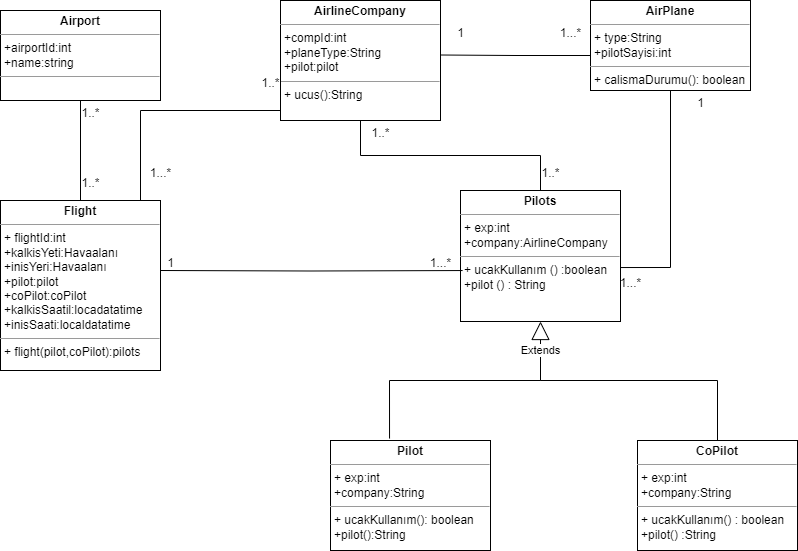

The diagram above was exported from draw.io. Its source (the exported page's mxGraphModel, read from the mxfile embedded in the PNG):
<mxGraphModel dx="880" dy="446" grid="1" gridSize="10" guides="1" tooltips="1" connect="1" arrows="1" fold="1" page="1" pageScale="1.5" pageWidth="1169" pageHeight="826" background="none" math="0" shadow="0">
  <root>
    <mxCell id="0" style=";html=1;" />
    <mxCell id="1" style=";html=1;" parent="0" />
    <mxCell id="k40HYIIkJ2DdQluialsx-1" value="&lt;p style=&quot;margin:0px;margin-top:4px;text-align:center;&quot;&gt;&lt;b&gt;AirlineCompany&lt;/b&gt;&lt;/p&gt;&lt;hr size=&quot;1&quot;&gt;&lt;p style=&quot;margin:0px;margin-left:4px;&quot;&gt;+compId:int&lt;/p&gt;&lt;p style=&quot;margin:0px;margin-left:4px;&quot;&gt;+planeType:String&lt;/p&gt;&lt;p style=&quot;margin:0px;margin-left:4px;&quot;&gt;+pilot:pilot&lt;/p&gt;&lt;hr size=&quot;1&quot;&gt;&lt;p style=&quot;margin:0px;margin-left:4px;&quot;&gt;+ ucus():String&lt;/p&gt;" style="verticalAlign=top;align=left;overflow=fill;fontSize=12;fontFamily=Helvetica;html=1;whiteSpace=wrap;" vertex="1" parent="1">
      <mxGeometry x="360" y="90" width="160" height="120" as="geometry" />
    </mxCell>
    <mxCell id="k40HYIIkJ2DdQluialsx-5" value="&lt;p style=&quot;margin:0px;margin-top:4px;text-align:center;&quot;&gt;&lt;b&gt;CoPilot&lt;/b&gt;&lt;/p&gt;&lt;hr size=&quot;1&quot;&gt;&lt;p style=&quot;border-color: var(--border-color); margin: 0px 0px 0px 4px;&quot;&gt;+ exp:int&lt;/p&gt;&lt;p style=&quot;border-color: var(--border-color); margin: 0px 0px 0px 4px;&quot;&gt;+company:String&lt;/p&gt;&lt;hr size=&quot;1&quot;&gt;&lt;p style=&quot;border-color: var(--border-color); margin: 0px 0px 0px 4px;&quot;&gt;+ ucakKullanım() : boolean&lt;/p&gt;&lt;p style=&quot;border-color: var(--border-color); margin: 0px 0px 0px 4px;&quot;&gt;+pilot() :String&lt;/p&gt;" style="verticalAlign=top;align=left;overflow=fill;fontSize=12;fontFamily=Helvetica;html=1;whiteSpace=wrap;" vertex="1" parent="1">
      <mxGeometry x="717" y="530" width="160" height="110" as="geometry" />
    </mxCell>
    <mxCell id="k40HYIIkJ2DdQluialsx-7" value="&lt;p style=&quot;margin:0px;margin-top:4px;text-align:center;&quot;&gt;&lt;b&gt;Pilots&lt;/b&gt;&lt;/p&gt;&lt;hr size=&quot;1&quot;&gt;&lt;p style=&quot;margin:0px;margin-left:4px;&quot;&gt;+ exp:int&lt;/p&gt;&lt;p style=&quot;margin:0px;margin-left:4px;&quot;&gt;+company:AirlineCompany&lt;/p&gt;&lt;hr size=&quot;1&quot;&gt;&lt;p style=&quot;margin:0px;margin-left:4px;&quot;&gt;+ ucakKullanım () :boolean&lt;/p&gt;&lt;p style=&quot;margin:0px;margin-left:4px;&quot;&gt;+pilot () : String&lt;/p&gt;" style="verticalAlign=top;align=left;overflow=fill;fontSize=12;fontFamily=Helvetica;html=1;whiteSpace=wrap;" vertex="1" parent="1">
      <mxGeometry x="540" y="280" width="160" height="131" as="geometry" />
    </mxCell>
    <mxCell id="k40HYIIkJ2DdQluialsx-9" value="&lt;p style=&quot;margin:0px;margin-top:4px;text-align:center;&quot;&gt;&lt;b&gt;Airport&lt;/b&gt;&lt;/p&gt;&lt;hr size=&quot;1&quot;&gt;&lt;p style=&quot;margin:0px;margin-left:4px;&quot;&gt;+airportId:int&lt;/p&gt;&lt;p style=&quot;margin:0px;margin-left:4px;&quot;&gt;+name:string&lt;/p&gt;&lt;hr size=&quot;1&quot;&gt;&lt;p style=&quot;margin:0px;margin-left:4px;&quot;&gt;&lt;br&gt;&lt;/p&gt;" style="verticalAlign=top;align=left;overflow=fill;fontSize=12;fontFamily=Helvetica;html=1;whiteSpace=wrap;" vertex="1" parent="1">
      <mxGeometry x="80" y="100" width="160" height="90" as="geometry" />
    </mxCell>
    <mxCell id="k40HYIIkJ2DdQluialsx-10" value="&lt;p style=&quot;margin:0px;margin-top:4px;text-align:center;&quot;&gt;&lt;b&gt;AirPlane&lt;/b&gt;&lt;/p&gt;&lt;hr size=&quot;1&quot;&gt;&lt;p style=&quot;margin:0px;margin-left:4px;&quot;&gt;+ type:String&lt;/p&gt;&lt;p style=&quot;margin:0px;margin-left:4px;&quot;&gt;+pilotSayisi:int&lt;/p&gt;&lt;hr size=&quot;1&quot;&gt;&lt;p style=&quot;margin:0px;margin-left:4px;&quot;&gt;+ calismaDurumu(): boolean&lt;/p&gt;" style="verticalAlign=top;align=left;overflow=fill;fontSize=12;fontFamily=Helvetica;html=1;whiteSpace=wrap;" vertex="1" parent="1">
      <mxGeometry x="670" y="90" width="160" height="90" as="geometry" />
    </mxCell>
    <mxCell id="k40HYIIkJ2DdQluialsx-11" value="&lt;p style=&quot;margin:0px;margin-top:4px;text-align:center;&quot;&gt;&lt;b&gt;Pilot&lt;/b&gt;&lt;/p&gt;&lt;hr size=&quot;1&quot;&gt;&lt;p style=&quot;border-color: var(--border-color); margin: 0px 0px 0px 4px;&quot;&gt;+ exp:int&lt;/p&gt;&lt;p style=&quot;border-color: var(--border-color); margin: 0px 0px 0px 4px;&quot;&gt;+company:String&lt;/p&gt;&lt;hr size=&quot;1&quot;&gt;&lt;p style=&quot;margin:0px;margin-left:4px;&quot;&gt;+ ucakKullanım(): boolean&lt;/p&gt;&lt;p style=&quot;margin:0px;margin-left:4px;&quot;&gt;&lt;span style=&quot;background-color: initial;&quot;&gt;+pilot():String&lt;/span&gt;&lt;br&gt;&lt;/p&gt;" style="verticalAlign=top;align=left;overflow=fill;fontSize=12;fontFamily=Helvetica;html=1;whiteSpace=wrap;" vertex="1" parent="1">
      <mxGeometry x="410" y="530" width="160" height="110" as="geometry" />
    </mxCell>
    <mxCell id="k40HYIIkJ2DdQluialsx-13" value="&lt;p style=&quot;margin:0px;margin-top:4px;text-align:center;&quot;&gt;&lt;b&gt;Flight&lt;/b&gt;&lt;/p&gt;&lt;hr size=&quot;1&quot;&gt;&lt;p style=&quot;margin:0px;margin-left:4px;&quot;&gt;+ flightId:int&lt;/p&gt;&lt;p style=&quot;margin:0px;margin-left:4px;&quot;&gt;+kalkisYeti:Havaalanı&lt;/p&gt;&lt;p style=&quot;margin:0px;margin-left:4px;&quot;&gt;+inisYeri:Havaalanı&lt;/p&gt;&lt;p style=&quot;margin:0px;margin-left:4px;&quot;&gt;+pilot:pilot&lt;/p&gt;&lt;p style=&quot;margin:0px;margin-left:4px;&quot;&gt;+coPilot:coPilot&lt;/p&gt;&lt;p style=&quot;margin:0px;margin-left:4px;&quot;&gt;+kalkisSaatil:locadatatime&lt;/p&gt;&lt;p style=&quot;margin:0px;margin-left:4px;&quot;&gt;+inisSaati:localdatatime&lt;/p&gt;&lt;hr size=&quot;1&quot;&gt;&lt;p style=&quot;margin:0px;margin-left:4px;&quot;&gt;+ flight(pilot,coPilot):pilots&lt;/p&gt;" style="verticalAlign=top;align=left;overflow=fill;fontSize=12;fontFamily=Helvetica;html=1;whiteSpace=wrap;" vertex="1" parent="1">
      <mxGeometry x="80" y="290" width="160" height="170" as="geometry" />
    </mxCell>
    <mxCell id="k40HYIIkJ2DdQluialsx-19" value="" style="endArrow=none;html=1;edgeStyle=orthogonalEdgeStyle;rounded=0;entryX=0.5;entryY=0;entryDx=0;entryDy=0;exitX=0.5;exitY=1;exitDx=0;exitDy=0;" edge="1" parent="1" source="k40HYIIkJ2DdQluialsx-1" target="k40HYIIkJ2DdQluialsx-7">
      <mxGeometry relative="1" as="geometry">
        <mxPoint x="290" y="270" as="sourcePoint" />
        <mxPoint x="560" y="230" as="targetPoint" />
      </mxGeometry>
    </mxCell>
    <mxCell id="k40HYIIkJ2DdQluialsx-22" value="" style="endArrow=none;html=1;edgeStyle=orthogonalEdgeStyle;rounded=0;exitX=0.75;exitY=0;exitDx=0;exitDy=0;entryX=0;entryY=0.5;entryDx=0;entryDy=0;" edge="1" parent="1" source="k40HYIIkJ2DdQluialsx-13" target="k40HYIIkJ2DdQluialsx-1">
      <mxGeometry relative="1" as="geometry">
        <mxPoint x="190" y="261.02" as="sourcePoint" />
        <mxPoint x="342" y="120" as="targetPoint" />
        <Array as="points">
          <mxPoint x="220" y="290" />
          <mxPoint x="220" y="200" />
          <mxPoint x="360" y="200" />
        </Array>
      </mxGeometry>
    </mxCell>
    <mxCell id="k40HYIIkJ2DdQluialsx-28" value="" style="endArrow=none;html=1;edgeStyle=orthogonalEdgeStyle;rounded=0;exitX=0.5;exitY=1;exitDx=0;exitDy=0;entryX=0.5;entryY=0;entryDx=0;entryDy=0;" edge="1" parent="1" source="k40HYIIkJ2DdQluialsx-9" target="k40HYIIkJ2DdQluialsx-13">
      <mxGeometry relative="1" as="geometry">
        <mxPoint x="140" y="210" as="sourcePoint" />
        <mxPoint x="300" y="210" as="targetPoint" />
      </mxGeometry>
    </mxCell>
    <mxCell id="k40HYIIkJ2DdQluialsx-29" value="" style="endArrow=none;html=1;edgeStyle=orthogonalEdgeStyle;rounded=0;" edge="1" parent="1">
      <mxGeometry relative="1" as="geometry">
        <mxPoint x="520" y="144.5" as="sourcePoint" />
        <mxPoint x="670" y="145" as="targetPoint" />
      </mxGeometry>
    </mxCell>
    <mxCell id="k40HYIIkJ2DdQluialsx-30" value="" style="endArrow=none;html=1;edgeStyle=orthogonalEdgeStyle;rounded=0;exitX=1;exitY=0.588;exitDx=0;exitDy=0;exitPerimeter=0;" edge="1" parent="1" source="k40HYIIkJ2DdQluialsx-7" target="k40HYIIkJ2DdQluialsx-10">
      <mxGeometry relative="1" as="geometry">
        <mxPoint x="770" y="380" as="sourcePoint" />
        <mxPoint x="430" y="270" as="targetPoint" />
      </mxGeometry>
    </mxCell>
    <mxCell id="k40HYIIkJ2DdQluialsx-32" value="" style="endArrow=none;html=1;edgeStyle=orthogonalEdgeStyle;rounded=0;entryX=0.013;entryY=0.611;entryDx=0;entryDy=0;entryPerimeter=0;" edge="1" parent="1" target="k40HYIIkJ2DdQluialsx-7">
      <mxGeometry relative="1" as="geometry">
        <mxPoint x="240" y="360" as="sourcePoint" />
        <mxPoint x="400" y="360" as="targetPoint" />
      </mxGeometry>
    </mxCell>
    <mxCell id="k40HYIIkJ2DdQluialsx-33" value="Extends" style="endArrow=block;endSize=16;endFill=0;html=1;rounded=0;entryX=0.5;entryY=1;entryDx=0;entryDy=0;" edge="1" parent="1" target="k40HYIIkJ2DdQluialsx-7">
      <mxGeometry width="160" relative="1" as="geometry">
        <mxPoint x="620" y="470" as="sourcePoint" />
        <mxPoint x="570" y="450" as="targetPoint" />
      </mxGeometry>
    </mxCell>
    <mxCell id="k40HYIIkJ2DdQluialsx-34" value="" style="endArrow=none;html=1;edgeStyle=orthogonalEdgeStyle;rounded=0;exitX=0.369;exitY=-0.018;exitDx=0;exitDy=0;exitPerimeter=0;" edge="1" parent="1" source="k40HYIIkJ2DdQluialsx-11">
      <mxGeometry relative="1" as="geometry">
        <mxPoint x="460" y="490" as="sourcePoint" />
        <mxPoint x="620" y="470" as="targetPoint" />
        <Array as="points">
          <mxPoint x="469" y="470" />
          <mxPoint x="621" y="470" />
        </Array>
      </mxGeometry>
    </mxCell>
    <mxCell id="k40HYIIkJ2DdQluialsx-35" value="" style="endArrow=none;html=1;edgeStyle=orthogonalEdgeStyle;rounded=0;entryX=0.5;entryY=0;entryDx=0;entryDy=0;" edge="1" parent="1" target="k40HYIIkJ2DdQluialsx-5">
      <mxGeometry relative="1" as="geometry">
        <mxPoint x="620" y="450" as="sourcePoint" />
        <mxPoint x="797" y="520" as="targetPoint" />
        <Array as="points">
          <mxPoint x="620" y="470" />
          <mxPoint x="797" y="470" />
        </Array>
      </mxGeometry>
    </mxCell>
    <mxCell id="k40HYIIkJ2DdQluialsx-36" value="1..*" style="text;html=1;align=center;verticalAlign=middle;resizable=0;points=[];autosize=1;strokeColor=none;fillColor=none;" vertex="1" parent="1">
      <mxGeometry x="150" y="188" width="40" height="30" as="geometry" />
    </mxCell>
    <mxCell id="k40HYIIkJ2DdQluialsx-38" value="1..*" style="text;html=1;align=center;verticalAlign=middle;resizable=0;points=[];autosize=1;strokeColor=none;fillColor=none;" vertex="1" parent="1">
      <mxGeometry x="150" y="258" width="40" height="30" as="geometry" />
    </mxCell>
    <mxCell id="k40HYIIkJ2DdQluialsx-40" value="1...*" style="text;html=1;align=center;verticalAlign=middle;resizable=0;points=[];autosize=1;strokeColor=none;fillColor=none;" vertex="1" parent="1">
      <mxGeometry x="220" y="248" width="40" height="30" as="geometry" />
    </mxCell>
    <mxCell id="k40HYIIkJ2DdQluialsx-41" value="1..*" style="text;html=1;align=center;verticalAlign=middle;resizable=0;points=[];autosize=1;strokeColor=none;fillColor=none;" vertex="1" parent="1">
      <mxGeometry x="330" y="158" width="40" height="30" as="geometry" />
    </mxCell>
    <mxCell id="k40HYIIkJ2DdQluialsx-42" value="1..*" style="text;html=1;align=center;verticalAlign=middle;resizable=0;points=[];autosize=1;strokeColor=none;fillColor=none;" vertex="1" parent="1">
      <mxGeometry x="440" y="208" width="40" height="30" as="geometry" />
    </mxCell>
    <mxCell id="k40HYIIkJ2DdQluialsx-43" value="1..*" style="text;html=1;align=center;verticalAlign=middle;resizable=0;points=[];autosize=1;strokeColor=none;fillColor=none;" vertex="1" parent="1">
      <mxGeometry x="610" y="248" width="40" height="30" as="geometry" />
    </mxCell>
    <mxCell id="k40HYIIkJ2DdQluialsx-44" value="1" style="text;html=1;align=center;verticalAlign=middle;resizable=0;points=[];autosize=1;strokeColor=none;fillColor=none;" vertex="1" parent="1">
      <mxGeometry x="525" y="108" width="30" height="30" as="geometry" />
    </mxCell>
    <mxCell id="k40HYIIkJ2DdQluialsx-45" value="1...*" style="text;html=1;align=center;verticalAlign=middle;resizable=0;points=[];autosize=1;strokeColor=none;fillColor=none;" vertex="1" parent="1">
      <mxGeometry x="630" y="108" width="40" height="30" as="geometry" />
    </mxCell>
    <mxCell id="k40HYIIkJ2DdQluialsx-46" value="1" style="text;html=1;align=center;verticalAlign=middle;resizable=0;points=[];autosize=1;strokeColor=none;fillColor=none;" vertex="1" parent="1">
      <mxGeometry x="235" y="338" width="30" height="30" as="geometry" />
    </mxCell>
    <mxCell id="k40HYIIkJ2DdQluialsx-47" value="1...*" style="text;html=1;align=center;verticalAlign=middle;resizable=0;points=[];autosize=1;strokeColor=none;fillColor=none;" vertex="1" parent="1">
      <mxGeometry x="500" y="338" width="40" height="30" as="geometry" />
    </mxCell>
    <mxCell id="k40HYIIkJ2DdQluialsx-48" value="1" style="text;html=1;align=center;verticalAlign=middle;resizable=0;points=[];autosize=1;strokeColor=none;fillColor=none;" vertex="1" parent="1">
      <mxGeometry x="765" y="178" width="30" height="30" as="geometry" />
    </mxCell>
    <mxCell id="k40HYIIkJ2DdQluialsx-49" value="1...*" style="text;html=1;align=center;verticalAlign=middle;resizable=0;points=[];autosize=1;strokeColor=none;fillColor=none;" vertex="1" parent="1">
      <mxGeometry x="690" y="358" width="40" height="30" as="geometry" />
    </mxCell>
  </root>
</mxGraphModel>